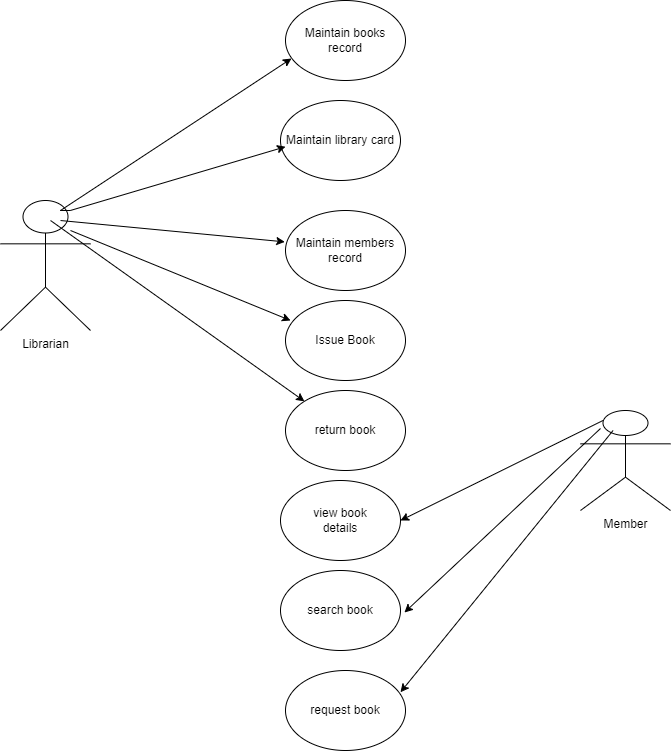

The diagram above was exported from draw.io. Its source (the exported page's mxGraphModel, read from the mxfile embedded in the PNG):
<mxGraphModel dx="794" dy="515" grid="1" gridSize="10" guides="1" tooltips="1" connect="1" arrows="1" fold="1" page="1" pageScale="1" pageWidth="850" pageHeight="1100" math="0" shadow="0">
  <root>
    <mxCell id="0" />
    <mxCell id="1" parent="0" />
    <mxCell id="b8TsHSfFYU8613mDIW5h-29" value="" style="group" vertex="1" connectable="0" parent="1">
      <mxGeometry x="70" y="160" width="670" height="750" as="geometry" />
    </mxCell>
    <mxCell id="b8TsHSfFYU8613mDIW5h-3" value="Maintain books record" style="ellipse;whiteSpace=wrap;html=1;" vertex="1" parent="b8TsHSfFYU8613mDIW5h-29">
      <mxGeometry x="285" width="120" height="80" as="geometry" />
    </mxCell>
    <mxCell id="b8TsHSfFYU8613mDIW5h-4" value="Maintain members record" style="ellipse;whiteSpace=wrap;html=1;" vertex="1" parent="b8TsHSfFYU8613mDIW5h-29">
      <mxGeometry x="285" y="210" width="120" height="80" as="geometry" />
    </mxCell>
    <mxCell id="b8TsHSfFYU8613mDIW5h-5" value="Issue Book" style="ellipse;whiteSpace=wrap;html=1;" vertex="1" parent="b8TsHSfFYU8613mDIW5h-29">
      <mxGeometry x="285" y="300" width="120" height="80" as="geometry" />
    </mxCell>
    <mxCell id="b8TsHSfFYU8613mDIW5h-6" value="return book" style="ellipse;whiteSpace=wrap;html=1;" vertex="1" parent="b8TsHSfFYU8613mDIW5h-29">
      <mxGeometry x="285" y="390" width="120" height="80" as="geometry" />
    </mxCell>
    <mxCell id="b8TsHSfFYU8613mDIW5h-8" value="Maintain library card" style="ellipse;whiteSpace=wrap;html=1;" vertex="1" parent="b8TsHSfFYU8613mDIW5h-29">
      <mxGeometry x="280" y="100" width="120" height="80" as="geometry" />
    </mxCell>
    <mxCell id="b8TsHSfFYU8613mDIW5h-9" value="Librarian" style="shape=umlActor;verticalLabelPosition=bottom;verticalAlign=top;html=1;outlineConnect=0;" vertex="1" parent="b8TsHSfFYU8613mDIW5h-29">
      <mxGeometry y="200" width="90" height="130" as="geometry" />
    </mxCell>
    <mxCell id="b8TsHSfFYU8613mDIW5h-10" value="view book&lt;br&gt;details" style="ellipse;whiteSpace=wrap;html=1;" vertex="1" parent="b8TsHSfFYU8613mDIW5h-29">
      <mxGeometry x="280" y="480" width="120" height="80" as="geometry" />
    </mxCell>
    <mxCell id="b8TsHSfFYU8613mDIW5h-11" value="search book" style="ellipse;whiteSpace=wrap;html=1;" vertex="1" parent="b8TsHSfFYU8613mDIW5h-29">
      <mxGeometry x="280" y="570" width="120" height="80" as="geometry" />
    </mxCell>
    <mxCell id="b8TsHSfFYU8613mDIW5h-12" value="Member" style="shape=umlActor;verticalLabelPosition=bottom;verticalAlign=top;html=1;outlineConnect=0;" vertex="1" parent="b8TsHSfFYU8613mDIW5h-29">
      <mxGeometry x="580" y="410" width="90" height="100" as="geometry" />
    </mxCell>
    <mxCell id="b8TsHSfFYU8613mDIW5h-16" value="" style="endArrow=classic;html=1;rounded=0;entryX=1;entryY=0.5;entryDx=0;entryDy=0;exitX=0.25;exitY=0.1;exitDx=0;exitDy=0;exitPerimeter=0;" edge="1" parent="b8TsHSfFYU8613mDIW5h-29" source="b8TsHSfFYU8613mDIW5h-12" target="b8TsHSfFYU8613mDIW5h-10">
      <mxGeometry width="50" height="50" relative="1" as="geometry">
        <mxPoint x="460" y="510" as="sourcePoint" />
        <mxPoint x="510" y="460" as="targetPoint" />
      </mxGeometry>
    </mxCell>
    <mxCell id="b8TsHSfFYU8613mDIW5h-17" value="request book" style="ellipse;whiteSpace=wrap;html=1;" vertex="1" parent="b8TsHSfFYU8613mDIW5h-29">
      <mxGeometry x="285" y="670" width="120" height="80" as="geometry" />
    </mxCell>
    <mxCell id="b8TsHSfFYU8613mDIW5h-18" value="" style="endArrow=classic;html=1;rounded=0;entryX=1.033;entryY=0.425;entryDx=0;entryDy=0;entryPerimeter=0;exitX=0.25;exitY=0.1;exitDx=0;exitDy=0;exitPerimeter=0;" edge="1" parent="b8TsHSfFYU8613mDIW5h-29">
      <mxGeometry width="50" height="50" relative="1" as="geometry">
        <mxPoint x="600" y="428" as="sourcePoint" />
        <mxPoint x="403.96000000000004" y="612" as="targetPoint" />
      </mxGeometry>
    </mxCell>
    <mxCell id="b8TsHSfFYU8613mDIW5h-19" value="" style="endArrow=classic;html=1;rounded=0;entryX=1;entryY=0;entryDx=0;entryDy=0;exitX=0.25;exitY=0.1;exitDx=0;exitDy=0;exitPerimeter=0;" edge="1" parent="b8TsHSfFYU8613mDIW5h-29">
      <mxGeometry width="50" height="50" relative="1" as="geometry">
        <mxPoint x="612.57" y="430" as="sourcePoint" />
        <mxPoint x="399.99640687119296" y="691.7157287525379" as="targetPoint" />
      </mxGeometry>
    </mxCell>
    <mxCell id="b8TsHSfFYU8613mDIW5h-20" value="" style="endArrow=classic;html=1;rounded=0;entryX=0.05;entryY=0.725;entryDx=0;entryDy=0;entryPerimeter=0;" edge="1" parent="b8TsHSfFYU8613mDIW5h-29" target="b8TsHSfFYU8613mDIW5h-3">
      <mxGeometry width="50" height="50" relative="1" as="geometry">
        <mxPoint x="60" y="210" as="sourcePoint" />
        <mxPoint x="110" y="160" as="targetPoint" />
      </mxGeometry>
    </mxCell>
    <mxCell id="b8TsHSfFYU8613mDIW5h-21" value="" style="endArrow=classic;html=1;rounded=0;" edge="1" parent="b8TsHSfFYU8613mDIW5h-29">
      <mxGeometry width="50" height="50" relative="1" as="geometry">
        <mxPoint x="69.83000000000001" y="210" as="sourcePoint" />
        <mxPoint x="285.0013070827825" y="146.2455386421385" as="targetPoint" />
        <Array as="points">
          <mxPoint x="59.83000000000001" y="210" />
          <mxPoint x="69.83000000000001" y="210" />
        </Array>
      </mxGeometry>
    </mxCell>
    <mxCell id="b8TsHSfFYU8613mDIW5h-25" value="" style="endArrow=classic;html=1;rounded=0;entryX=-0.006;entryY=0.392;entryDx=0;entryDy=0;entryPerimeter=0;exitX=0.667;exitY=0.154;exitDx=0;exitDy=0;exitPerimeter=0;" edge="1" parent="b8TsHSfFYU8613mDIW5h-29" source="b8TsHSfFYU8613mDIW5h-9" target="b8TsHSfFYU8613mDIW5h-4">
      <mxGeometry width="50" height="50" relative="1" as="geometry">
        <mxPoint x="90" y="260" as="sourcePoint" />
        <mxPoint x="280" y="90" as="targetPoint" />
      </mxGeometry>
    </mxCell>
    <mxCell id="b8TsHSfFYU8613mDIW5h-26" value="" style="endArrow=classic;html=1;rounded=0;entryX=0.042;entryY=0.25;entryDx=0;entryDy=0;entryPerimeter=0;exitX=0.667;exitY=0.154;exitDx=0;exitDy=0;exitPerimeter=0;" edge="1" parent="b8TsHSfFYU8613mDIW5h-29" target="b8TsHSfFYU8613mDIW5h-5">
      <mxGeometry width="50" height="50" relative="1" as="geometry">
        <mxPoint x="70" y="230" as="sourcePoint" />
        <mxPoint x="289" y="251" as="targetPoint" />
      </mxGeometry>
    </mxCell>
    <mxCell id="b8TsHSfFYU8613mDIW5h-27" value="" style="endArrow=classic;html=1;rounded=0;exitX=0.556;exitY=0.154;exitDx=0;exitDy=0;exitPerimeter=0;" edge="1" parent="b8TsHSfFYU8613mDIW5h-29" source="b8TsHSfFYU8613mDIW5h-9" target="b8TsHSfFYU8613mDIW5h-6">
      <mxGeometry width="50" height="50" relative="1" as="geometry">
        <mxPoint x="80" y="240" as="sourcePoint" />
        <mxPoint x="300" y="330" as="targetPoint" />
      </mxGeometry>
    </mxCell>
  </root>
</mxGraphModel>